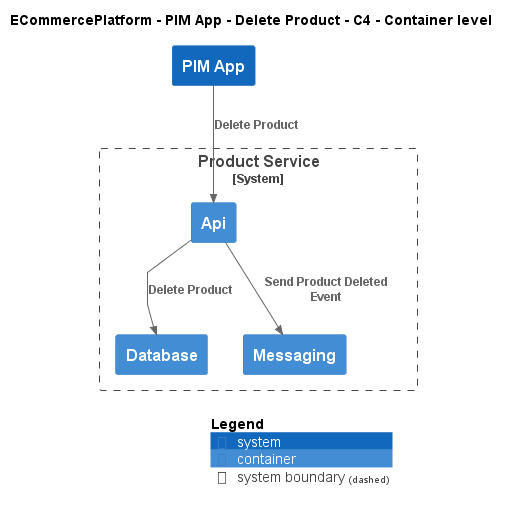

The diagram above was rendered by PlantUML. Its source (embedded in the PNG):
@startuml
!include ..\..\..\..\..\.c4s\C4_Container.puml

AddElementTag("c4interflow:lifecycle:new", $bgColor=green, $fontColor=#ffffff, $borderColor=green, $shadowing="False")
AddElementTag("c4interflow:lifecycle:changed", $bgColor=orange, $fontColor=#ffffff, $borderColor=orange, $shadowing="False")
AddElementTag("c4interflow:lifecycle:removed", $bgColor=red, $fontColor=#ffffff, $borderColor=red, $shadowing="False")

AddRelTag("c4interflow:lifecycle:new", $textColor=green, $lineColor=green)
AddRelTag("c4interflow:lifecycle:changed", $textColor=orange, $lineColor=orange)
AddRelTag("c4interflow:lifecycle:removed", $textColor=red, $lineColor=red)

SHOW_PERSON_PORTRAIT()
LAYOUT_TOP_DOWN()

skinparam linetype polyline

title ECommercePlatform - PIM App - Delete Product - C4 - Container level

System(ECommercePlatform.SoftwareSystems.PIMApp, "PIM App", "")

System_Boundary(ECommercePlatform.SoftwareSystems.ProductService, "Product Service") {
    Container(ECommercePlatform.SoftwareSystems.ProductService.Containers.Api, "Api", "", "")
    Container(ECommercePlatform.SoftwareSystems.ProductService.Containers.Database, "Database", "", "")
    Container(ECommercePlatform.SoftwareSystems.ProductService.Containers.Messaging, "Messaging", "", "")
}

Rel(ECommercePlatform.SoftwareSystems.PIMApp, ECommercePlatform.SoftwareSystems.ProductService.Containers.Api, "Delete Product")
Rel(ECommercePlatform.SoftwareSystems.ProductService.Containers.Api, ECommercePlatform.SoftwareSystems.ProductService.Containers.Database, "Delete Product")
Rel(ECommercePlatform.SoftwareSystems.ProductService.Containers.Api, ECommercePlatform.SoftwareSystems.ProductService.Containers.Messaging, "Send Product Deleted Event")


SHOW_LEGEND()
@enduml